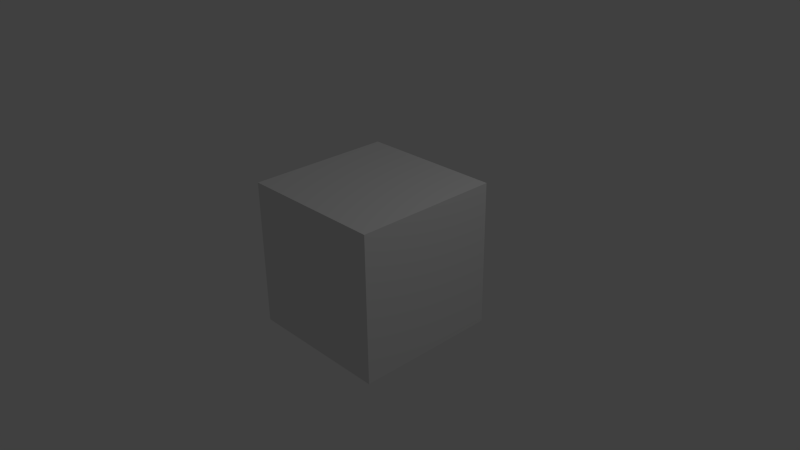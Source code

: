 # Source: NLEvideoInterface.blend  (saved by Blender 2.71.0; exported with 4.5.12 LTS)
import bpy
from mathutils import Matrix  # noqa: F401  (used for matrix-valued properties, if any)

bpy.ops.wm.read_factory_settings(use_empty=True)
scene = bpy.context.scene
scene.name = 'Scene'

# ---- collections
col_collection_1 = bpy.data.collections.new('Collection 1'); scene.collection.children.link(col_collection_1)

# ---- materials (node trees are filled in below, after node groups)
mat_material = bpy.data.materials.new('Material')
mat_material.alpha_threshold = 0.0
mat_material.use_transparent_shadow = False
mat_material.roughness = 0.5
mat_material.line_color = (0.0, 0.0, 0.0, 1.0)

# ---- material node trees

# ---- world
world_world = bpy.data.worlds.new('World'); scene.world = world_world
world_world.color = (0.05088, 0.05088, 0.05088)
world_world.use_sun_shadow = False
world_world.sun_shadow_jitter_overblur = 0.0
world_world.cycles.sampling_method = 'MANUAL'
world_world.cycles.sample_map_resolution = 256

# ---- cameras
cam_camera = bpy.data.cameras.new('Camera')
cam_camera.clip_end = 100.0
cam_camera.lens = 35.0
cam_camera.sensor_width = 32.0
cam_camera.sensor_height = 18.0
cam_camera.ortho_scale = 7.314
cam_camera.dof.focus_distance = 0.0
cam_camera.dof.aperture_fstop = 128.0

# ---- lights
light_lamp = bpy.data.lights.new('Lamp', 'POINT')
light_lamp.transmission_factor = 0.0
light_lamp.cutoff_distance = 30.0
light_lamp.energy = 100.0
light_lamp.shadow_buffer_clip_start = 1.001
light_lamp.shadow_soft_size = 0.1
light_lamp.shadow_maximum_resolution = 0.006
light_lamp.use_absolute_resolution = True
light_lamp.cycles.use_multiple_importance_sampling = False

# ---- meshes
me_cube = bpy.data.meshes.new('Cube')
me_cube.from_pydata([(1.0, 1.0, -1.0), (1.0, -1.0, -1.0), (-1.0, -1.0, -1.0), (-1.0, 1.0, -1.0), (1.0, 1.0, 1.0), (1.0, -1.0, 1.0), (-1.0, -1.0, 1.0), (-1.0, 1.0, 1.0)], [], [(0, 1, 2, 3), (4, 7, 6, 5), (0, 4, 5, 1), (1, 5, 6, 2), (2, 6, 7, 3), (4, 0, 3, 7)])
me_cube.materials.append(mat_material)
me_cube.use_remesh_preserve_volume = False
me_cube.use_remesh_preserve_attributes = False
me_cube.use_mirror_vertex_groups = False
me_cube.update()

# ---- objects
ob_cube = bpy.data.objects.new('Cube', me_cube)
ob_lamp = bpy.data.objects.new('Lamp', light_lamp)
ob_camera = bpy.data.objects.new('Camera', cam_camera)

# ---- transforms, parenting, visibility, modifiers, constraints
ob_cube.location = (0.0, 0.0, 0.0)
ob_cube.lock_rotations_4d = False
ob_cube.empty_display_type = 'ARROWS'
ob_cube.lineart.crease_threshold = 0.0
ob_lamp.location = (4.076, 1.005, 5.904)
ob_lamp.rotation_euler = (0.6503, 0.05522, 1.866)
ob_lamp.lock_rotations_4d = False
ob_lamp.empty_display_type = 'ARROWS'
ob_lamp.color = (0.0, 0.0, 0.0, 0.0)
ob_lamp.lineart.crease_threshold = 0.0
ob_camera.location = (7.481, -6.508, 5.344)
ob_camera.rotation_euler = (1.109, 0.01082, 0.8149)
ob_camera.lock_rotations_4d = False
ob_camera.empty_display_type = 'ARROWS'
ob_camera.color = (0.0, 0.0, 0.0, 0.0)
ob_camera.display_type = 'WIRE'
ob_camera.lineart.crease_threshold = 0.0

# ---- collection membership
col_collection_1.objects.link(ob_cube)
col_collection_1.objects.link(ob_lamp)
col_collection_1.objects.link(ob_camera)

# ---- scene / render settings (as saved in the file)
scene.camera = ob_camera
scene.frame_start = 1; scene.frame_end = 250; scene.frame_set(0)
scene.render.engine = 'BLENDER_EEVEE_NEXT'
scene.render.image_settings.color_mode = 'RGB'
scene.render.image_settings.compression = 90
scene.render.pixel_aspect_x = 4.0
scene.render.pixel_aspect_y = 3.0
scene.render.fps = 30
scene.render.dither_intensity = 0.0
scene.render.use_compositing = False
scene.cycles.use_denoising = False
scene.cycles.samples = 10
scene.cycles.sampling_pattern = 'TABULATED_SOBOL'
scene.cycles.light_sampling_threshold = 0.0
scene.cycles.use_adaptive_sampling = False
scene.cycles.use_light_tree = False
scene.cycles.blur_glossy = 0.0
scene.cycles.volume_bounces = 1
scene.cycles.pixel_filter_type = 'GAUSSIAN'
scene.cycles.sample_clamp_indirect = 0.0
scene.view_settings.view_transform = 'Standard'
bpy.context.view_layer.update()
